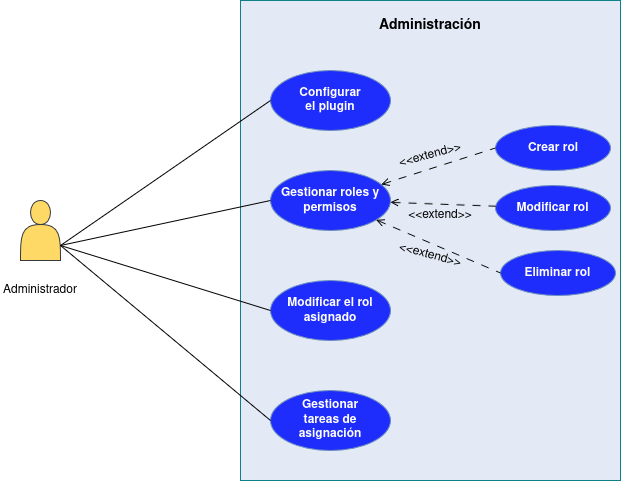

The diagram above was exported from draw.io. Its source (the exported page's mxGraphModel, read from the mxfile embedded in the PNG):
<mxGraphModel dx="1147" dy="612" grid="1" gridSize="10" guides="1" tooltips="1" connect="1" arrows="1" fold="1" page="1" pageScale="1" pageWidth="3300" pageHeight="2339" math="0" shadow="0">
  <root>
    <mxCell id="0" />
    <mxCell id="1" parent="0" />
    <mxCell id="muOpGtmit8GqdGP8OE9b-1" parent="1" style="shape=actor;whiteSpace=wrap;html=1;fillColor=#FFD966;strokeColor=#36393d;" value="" vertex="1">
      <mxGeometry height="60" width="40" x="340" y="520" as="geometry" />
    </mxCell>
    <mxCell id="muOpGtmit8GqdGP8OE9b-2" parent="1" style="text;html=1;whiteSpace=wrap;strokeColor=none;fillColor=none;align=center;verticalAlign=middle;rounded=0;" value="Administrador" vertex="1">
      <mxGeometry height="40" width="80" x="320" y="590" as="geometry" />
    </mxCell>
    <mxCell id="muOpGtmit8GqdGP8OE9b-4" parent="1" style="whiteSpace=wrap;html=1;fillColor=#E3EAF5;strokeColor=#0e8088;" value="" vertex="1">
      <mxGeometry height="480" width="380" x="560" y="320" as="geometry" />
    </mxCell>
    <mxCell id="muOpGtmit8GqdGP8OE9b-5" parent="1" style="text;html=1;whiteSpace=wrap;strokeColor=none;fillColor=none;align=center;verticalAlign=middle;rounded=0;" value="&lt;b&gt;&lt;font style=&quot;font-size: 14px;&quot;&gt;Administración&lt;/font&gt;&lt;/b&gt;" vertex="1">
      <mxGeometry height="30" width="130" x="685" y="330" as="geometry" />
    </mxCell>
    <mxCell id="muOpGtmit8GqdGP8OE9b-6" parent="1" style="ellipse;whiteSpace=wrap;html=1;shapeInside=1;fillColor=#1E2DFC;strokeColor=#6c8ebf;" value="" vertex="1">
      <mxGeometry height="60" width="120" x="590" y="390" as="geometry" />
    </mxCell>
    <mxCell id="muOpGtmit8GqdGP8OE9b-7" parent="1" style="text;html=1;whiteSpace=wrap;strokeColor=none;fillColor=none;align=center;verticalAlign=middle;rounded=0;fontColor=#FFFFFF;fontStyle=1" value="Configurar el plugin" vertex="1">
      <mxGeometry height="30" width="60" x="620" y="405" as="geometry" />
    </mxCell>
    <mxCell id="muOpGtmit8GqdGP8OE9b-10" parent="1" style="text;html=1;whiteSpace=wrap;strokeColor=none;fillColor=none;align=center;verticalAlign=middle;rounded=0;fontColor=#FFFFFF;fontStyle=1" value="Configurar el plugin" vertex="1">
      <mxGeometry height="30" width="60" x="620" y="505" as="geometry" />
    </mxCell>
    <mxCell id="muOpGtmit8GqdGP8OE9b-11" parent="1" style="ellipse;whiteSpace=wrap;html=1;shapeInside=1;fillColor=#1E2DFC;strokeColor=#6c8ebf;fontColor=#FFFFFF;" value="&lt;b&gt;Gestionar roles y permisos&lt;/b&gt;" vertex="1">
      <mxGeometry height="60" width="120" x="590" y="490" as="geometry" />
    </mxCell>
    <mxCell id="muOpGtmit8GqdGP8OE9b-12" parent="1" style="text;html=1;whiteSpace=wrap;strokeColor=none;fillColor=none;align=center;verticalAlign=middle;rounded=0;fontColor=#FFFFFF;fontStyle=1" value="Configurar el plugin" vertex="1">
      <mxGeometry height="30" width="60" x="620" y="615" as="geometry" />
    </mxCell>
    <mxCell id="muOpGtmit8GqdGP8OE9b-13" parent="1" style="ellipse;whiteSpace=wrap;html=1;shapeInside=1;fillColor=#1E2DFC;strokeColor=#6c8ebf;fontColor=light-dark(#ffffff, #ededed);" value="&lt;b&gt;Modificar el rol asignado&lt;/b&gt;" vertex="1">
      <mxGeometry height="60" width="120" x="590" y="600" as="geometry" />
    </mxCell>
    <mxCell id="muOpGtmit8GqdGP8OE9b-14" parent="1" style="text;html=1;whiteSpace=wrap;strokeColor=none;fillColor=none;align=center;verticalAlign=middle;rounded=0;fontColor=#FFFFFF;fontStyle=1" value="Configurar el plugin" vertex="1">
      <mxGeometry height="30" width="60" x="620" y="725" as="geometry" />
    </mxCell>
    <mxCell id="muOpGtmit8GqdGP8OE9b-15" parent="1" style="ellipse;whiteSpace=wrap;html=1;shapeInside=1;fillColor=#1E2DFC;strokeColor=#6c8ebf;fontColor=light-dark(#ffffff, #ededed);" value="&lt;b&gt;Gestionar tareas de asignación&lt;/b&gt;" vertex="1">
      <mxGeometry height="60" width="120" x="590" y="710" as="geometry" />
    </mxCell>
    <mxCell id="muOpGtmit8GqdGP8OE9b-16" parent="1" style="ellipse;whiteSpace=wrap;html=1;shapeInside=1;fillColor=#1E2DFC;strokeColor=#6c8ebf;" value="" vertex="1">
      <mxGeometry height="45" width="115" x="815" y="445" as="geometry" />
    </mxCell>
    <mxCell id="muOpGtmit8GqdGP8OE9b-17" parent="1" style="text;html=1;whiteSpace=wrap;strokeColor=none;fillColor=none;align=center;verticalAlign=middle;rounded=0;fontColor=#FFFFFF;fontStyle=1" value="Crear rol" vertex="1">
      <mxGeometry height="30" width="60" x="842.5" y="452.5" as="geometry" />
    </mxCell>
    <mxCell id="muOpGtmit8GqdGP8OE9b-25" parent="1" style="text;html=1;whiteSpace=wrap;strokeColor=none;fillColor=none;align=center;verticalAlign=middle;rounded=0;fontColor=#FFFFFF;fontStyle=1" value="Configurar el plugin" vertex="1">
      <mxGeometry height="30" width="50" x="847.5" y="512.5" as="geometry" />
    </mxCell>
    <mxCell id="muOpGtmit8GqdGP8OE9b-26" parent="1" style="ellipse;whiteSpace=wrap;html=1;shapeInside=1;fillColor=#1E2DFC;strokeColor=#6c8ebf;fontColor=light-dark(#ffffff, #ededed);" value="&lt;b&gt;Modificar rol&lt;/b&gt;" vertex="1">
      <mxGeometry height="45" width="115" x="815" y="505" as="geometry" />
    </mxCell>
    <mxCell id="muOpGtmit8GqdGP8OE9b-27" parent="1" style="text;html=1;whiteSpace=wrap;strokeColor=none;fillColor=none;align=center;verticalAlign=middle;rounded=0;fontColor=#FFFFFF;fontStyle=1" value="Configurar el plugin" vertex="1">
      <mxGeometry height="30" width="50" x="852.5" y="577.5" as="geometry" />
    </mxCell>
    <mxCell id="muOpGtmit8GqdGP8OE9b-28" parent="1" style="ellipse;whiteSpace=wrap;html=1;shapeInside=1;fillColor=#1E2DFC;strokeColor=#6c8ebf;fontColor=light-dark(#ffffff, #ededed);" value="&lt;b&gt;Eliminar rol&lt;/b&gt;" vertex="1">
      <mxGeometry height="45" width="115" x="820" y="570" as="geometry" />
    </mxCell>
    <mxCell id="muOpGtmit8GqdGP8OE9b-33" edge="1" parent="1" source="muOpGtmit8GqdGP8OE9b-11" style="endArrow=none;html=1;rounded=0;defaultLabelBackgroundColor=page;entryX=0;entryY=0.5;entryDx=0;entryDy=0;dashPattern=8 8;dashed=1;startArrow=open;startFill=0;" target="muOpGtmit8GqdGP8OE9b-16" value="">
      <mxGeometry height="50" relative="1" width="50" as="geometry">
        <mxPoint x="850" y="560" as="sourcePoint" />
        <mxPoint x="900" y="510" as="targetPoint" />
      </mxGeometry>
    </mxCell>
    <mxCell id="muOpGtmit8GqdGP8OE9b-35" edge="1" parent="1" source="muOpGtmit8GqdGP8OE9b-11" style="endArrow=none;dashed=1;html=1;rounded=0;defaultLabelBackgroundColor=page;dashPattern=8 8;startArrow=open;startFill=0;" target="muOpGtmit8GqdGP8OE9b-26" value="">
      <mxGeometry height="50" relative="1" width="50" as="geometry">
        <mxPoint x="711" y="514" as="sourcePoint" />
        <mxPoint x="825" y="478" as="targetPoint" />
      </mxGeometry>
    </mxCell>
    <mxCell id="muOpGtmit8GqdGP8OE9b-36" edge="1" parent="1" source="muOpGtmit8GqdGP8OE9b-11" style="endArrow=none;dashed=1;html=1;rounded=0;defaultLabelBackgroundColor=page;entryX=0;entryY=0.5;entryDx=0;entryDy=0;dashPattern=8 8;startArrow=open;startFill=0;" target="muOpGtmit8GqdGP8OE9b-28" value="">
      <mxGeometry height="50" relative="1" width="50" as="geometry">
        <mxPoint x="721" y="524" as="sourcePoint" />
        <mxPoint x="826" y="533" as="targetPoint" />
      </mxGeometry>
    </mxCell>
    <mxCell id="muOpGtmit8GqdGP8OE9b-37" parent="1" style="text;html=1;whiteSpace=wrap;strokeColor=none;fillColor=none;align=center;verticalAlign=middle;rounded=0;rotation=-15;" value="&amp;lt;&amp;lt;extend&amp;gt;&amp;gt;" vertex="1">
      <mxGeometry height="30" width="60" x="720" y="460" as="geometry" />
    </mxCell>
    <mxCell id="muOpGtmit8GqdGP8OE9b-38" parent="1" style="text;html=1;whiteSpace=wrap;strokeColor=none;fillColor=none;align=center;verticalAlign=middle;rounded=0;rotation=15;" value="&amp;lt;&amp;lt;extend&amp;gt;&amp;gt;" vertex="1">
      <mxGeometry height="30" width="60" x="720" y="560" as="geometry" />
    </mxCell>
    <mxCell id="muOpGtmit8GqdGP8OE9b-39" parent="1" style="text;html=1;whiteSpace=wrap;strokeColor=none;fillColor=none;align=center;verticalAlign=middle;rounded=0;" value="&amp;lt;&amp;lt;extend&amp;gt;&amp;gt;" vertex="1">
      <mxGeometry height="30" width="60" x="730" y="520" as="geometry" />
    </mxCell>
    <mxCell id="muOpGtmit8GqdGP8OE9b-41" edge="1" parent="1" source="muOpGtmit8GqdGP8OE9b-1" style="endArrow=none;html=1;rounded=0;defaultLabelBackgroundColor=page;exitX=1;exitY=0.75;exitDx=0;exitDy=0;entryX=0;entryY=0.5;entryDx=0;entryDy=0;endFill=0;" target="muOpGtmit8GqdGP8OE9b-6" value="">
      <mxGeometry height="50" relative="1" width="50" as="geometry">
        <mxPoint x="470" y="580" as="sourcePoint" />
        <mxPoint x="520" y="530" as="targetPoint" />
      </mxGeometry>
    </mxCell>
    <mxCell id="muOpGtmit8GqdGP8OE9b-42" edge="1" parent="1" source="muOpGtmit8GqdGP8OE9b-1" style="endArrow=none;html=1;rounded=0;defaultLabelBackgroundColor=page;exitX=1;exitY=0.75;exitDx=0;exitDy=0;entryX=0;entryY=0.5;entryDx=0;entryDy=0;endFill=0;" target="muOpGtmit8GqdGP8OE9b-11" value="">
      <mxGeometry height="50" relative="1" width="50" as="geometry">
        <mxPoint x="390" y="575" as="sourcePoint" />
        <mxPoint x="600" y="430" as="targetPoint" />
      </mxGeometry>
    </mxCell>
    <mxCell id="muOpGtmit8GqdGP8OE9b-43" edge="1" parent="1" source="muOpGtmit8GqdGP8OE9b-1" style="endArrow=none;html=1;rounded=0;defaultLabelBackgroundColor=page;exitX=1;exitY=0.75;exitDx=0;exitDy=0;entryX=0;entryY=0.5;entryDx=0;entryDy=0;endFill=0;" target="muOpGtmit8GqdGP8OE9b-13" value="">
      <mxGeometry height="50" relative="1" width="50" as="geometry">
        <mxPoint x="390" y="575" as="sourcePoint" />
        <mxPoint x="600" y="530" as="targetPoint" />
      </mxGeometry>
    </mxCell>
    <mxCell id="muOpGtmit8GqdGP8OE9b-44" edge="1" parent="1" source="muOpGtmit8GqdGP8OE9b-1" style="endArrow=none;html=1;rounded=0;defaultLabelBackgroundColor=page;exitX=1;exitY=0.75;exitDx=0;exitDy=0;entryX=0;entryY=0.5;entryDx=0;entryDy=0;endFill=0;" target="muOpGtmit8GqdGP8OE9b-15" value="">
      <mxGeometry height="50" relative="1" width="50" as="geometry">
        <mxPoint x="390" y="575" as="sourcePoint" />
        <mxPoint x="600" y="640" as="targetPoint" />
      </mxGeometry>
    </mxCell>
  </root>
</mxGraphModel>